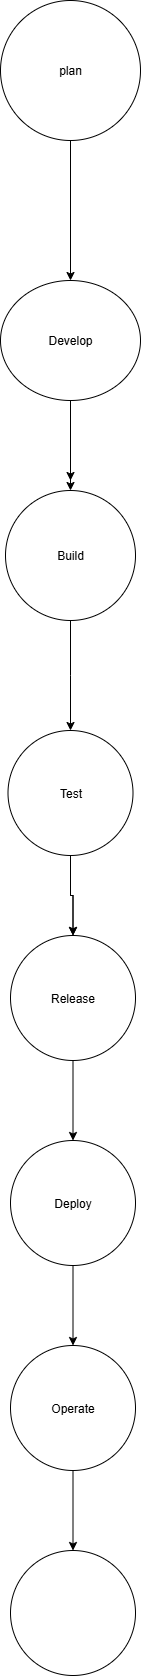

The diagram above was exported from draw.io. Its source (the exported page's mxGraphModel, read from the mxfile embedded in the PNG):
<mxGraphModel dx="786" dy="451" grid="1" gridSize="10" guides="1" tooltips="1" connect="1" arrows="1" fold="1" page="1" pageScale="1" pageWidth="850" pageHeight="1100" math="0" shadow="0">
  <root>
    <mxCell id="0" />
    <mxCell id="1" parent="0" />
    <mxCell id="4bdYmWxGQmbmbNl-DXaA-7" value="" style="edgeStyle=orthogonalEdgeStyle;rounded=0;orthogonalLoop=1;jettySize=auto;html=1;" parent="1" source="4bdYmWxGQmbmbNl-DXaA-1" target="4bdYmWxGQmbmbNl-DXaA-6" edge="1">
      <mxGeometry relative="1" as="geometry" />
    </mxCell>
    <mxCell id="4bdYmWxGQmbmbNl-DXaA-1" value="plan" style="ellipse;whiteSpace=wrap;html=1;aspect=fixed;" parent="1" vertex="1">
      <mxGeometry x="330" y="120" width="140" height="140" as="geometry" />
    </mxCell>
    <mxCell id="4bdYmWxGQmbmbNl-DXaA-9" value="" style="edgeStyle=orthogonalEdgeStyle;rounded=0;orthogonalLoop=1;jettySize=auto;html=1;" parent="1" source="4bdYmWxGQmbmbNl-DXaA-6" edge="1">
      <mxGeometry relative="1" as="geometry">
        <mxPoint x="400" y="600" as="targetPoint" />
      </mxGeometry>
    </mxCell>
    <mxCell id="5OcOscJ-cWUS1ganXN-T-1" value="" style="edgeStyle=orthogonalEdgeStyle;rounded=0;orthogonalLoop=1;jettySize=auto;html=1;" edge="1" parent="1" source="4bdYmWxGQmbmbNl-DXaA-6" target="4bdYmWxGQmbmbNl-DXaA-10">
      <mxGeometry relative="1" as="geometry" />
    </mxCell>
    <mxCell id="4bdYmWxGQmbmbNl-DXaA-6" value="Develop" style="ellipse;whiteSpace=wrap;html=1;" parent="1" vertex="1">
      <mxGeometry x="330" y="400" width="140" height="120" as="geometry" />
    </mxCell>
    <mxCell id="4bdYmWxGQmbmbNl-DXaA-12" value="" style="edgeStyle=orthogonalEdgeStyle;rounded=0;orthogonalLoop=1;jettySize=auto;html=1;" parent="1" source="4bdYmWxGQmbmbNl-DXaA-10" edge="1">
      <mxGeometry relative="1" as="geometry">
        <mxPoint x="400" y="850" as="targetPoint" />
      </mxGeometry>
    </mxCell>
    <mxCell id="4bdYmWxGQmbmbNl-DXaA-10" value="Build" style="ellipse;whiteSpace=wrap;html=1;aspect=fixed;" parent="1" vertex="1">
      <mxGeometry x="335" y="610" width="130" height="130" as="geometry" />
    </mxCell>
    <mxCell id="5OcOscJ-cWUS1ganXN-T-3" value="" style="edgeStyle=orthogonalEdgeStyle;rounded=0;orthogonalLoop=1;jettySize=auto;html=1;" edge="1" parent="1" source="4bdYmWxGQmbmbNl-DXaA-14" target="5OcOscJ-cWUS1ganXN-T-2">
      <mxGeometry relative="1" as="geometry" />
    </mxCell>
    <mxCell id="5OcOscJ-cWUS1ganXN-T-10" value="" style="edgeStyle=orthogonalEdgeStyle;rounded=0;orthogonalLoop=1;jettySize=auto;html=1;" edge="1" parent="1" source="4bdYmWxGQmbmbNl-DXaA-14" target="5OcOscJ-cWUS1ganXN-T-2">
      <mxGeometry relative="1" as="geometry" />
    </mxCell>
    <mxCell id="4bdYmWxGQmbmbNl-DXaA-14" value="Test" style="ellipse;whiteSpace=wrap;html=1;aspect=fixed;" parent="1" vertex="1">
      <mxGeometry x="337.5" y="850" width="125" height="125" as="geometry" />
    </mxCell>
    <mxCell id="5OcOscJ-cWUS1ganXN-T-5" value="" style="edgeStyle=orthogonalEdgeStyle;rounded=0;orthogonalLoop=1;jettySize=auto;html=1;" edge="1" parent="1" source="5OcOscJ-cWUS1ganXN-T-2" target="5OcOscJ-cWUS1ganXN-T-4">
      <mxGeometry relative="1" as="geometry" />
    </mxCell>
    <mxCell id="5OcOscJ-cWUS1ganXN-T-2" value="Release" style="ellipse;whiteSpace=wrap;html=1;aspect=fixed;" vertex="1" parent="1">
      <mxGeometry x="340" y="1055" width="125" height="125" as="geometry" />
    </mxCell>
    <mxCell id="5OcOscJ-cWUS1ganXN-T-7" value="" style="edgeStyle=orthogonalEdgeStyle;rounded=0;orthogonalLoop=1;jettySize=auto;html=1;" edge="1" parent="1" source="5OcOscJ-cWUS1ganXN-T-4" target="5OcOscJ-cWUS1ganXN-T-6">
      <mxGeometry relative="1" as="geometry" />
    </mxCell>
    <mxCell id="5OcOscJ-cWUS1ganXN-T-4" value="Deploy" style="ellipse;whiteSpace=wrap;html=1;aspect=fixed;" vertex="1" parent="1">
      <mxGeometry x="340" y="1260" width="125" height="125" as="geometry" />
    </mxCell>
    <mxCell id="5OcOscJ-cWUS1ganXN-T-9" value="" style="edgeStyle=orthogonalEdgeStyle;rounded=0;orthogonalLoop=1;jettySize=auto;html=1;" edge="1" parent="1" source="5OcOscJ-cWUS1ganXN-T-6" target="5OcOscJ-cWUS1ganXN-T-8">
      <mxGeometry relative="1" as="geometry" />
    </mxCell>
    <mxCell id="5OcOscJ-cWUS1ganXN-T-6" value="Operate" style="ellipse;whiteSpace=wrap;html=1;aspect=fixed;" vertex="1" parent="1">
      <mxGeometry x="340" y="1465" width="125" height="125" as="geometry" />
    </mxCell>
    <mxCell id="5OcOscJ-cWUS1ganXN-T-8" value="" style="ellipse;whiteSpace=wrap;html=1;aspect=fixed;" vertex="1" parent="1">
      <mxGeometry x="340" y="1670" width="125" height="125" as="geometry" />
    </mxCell>
  </root>
</mxGraphModel>